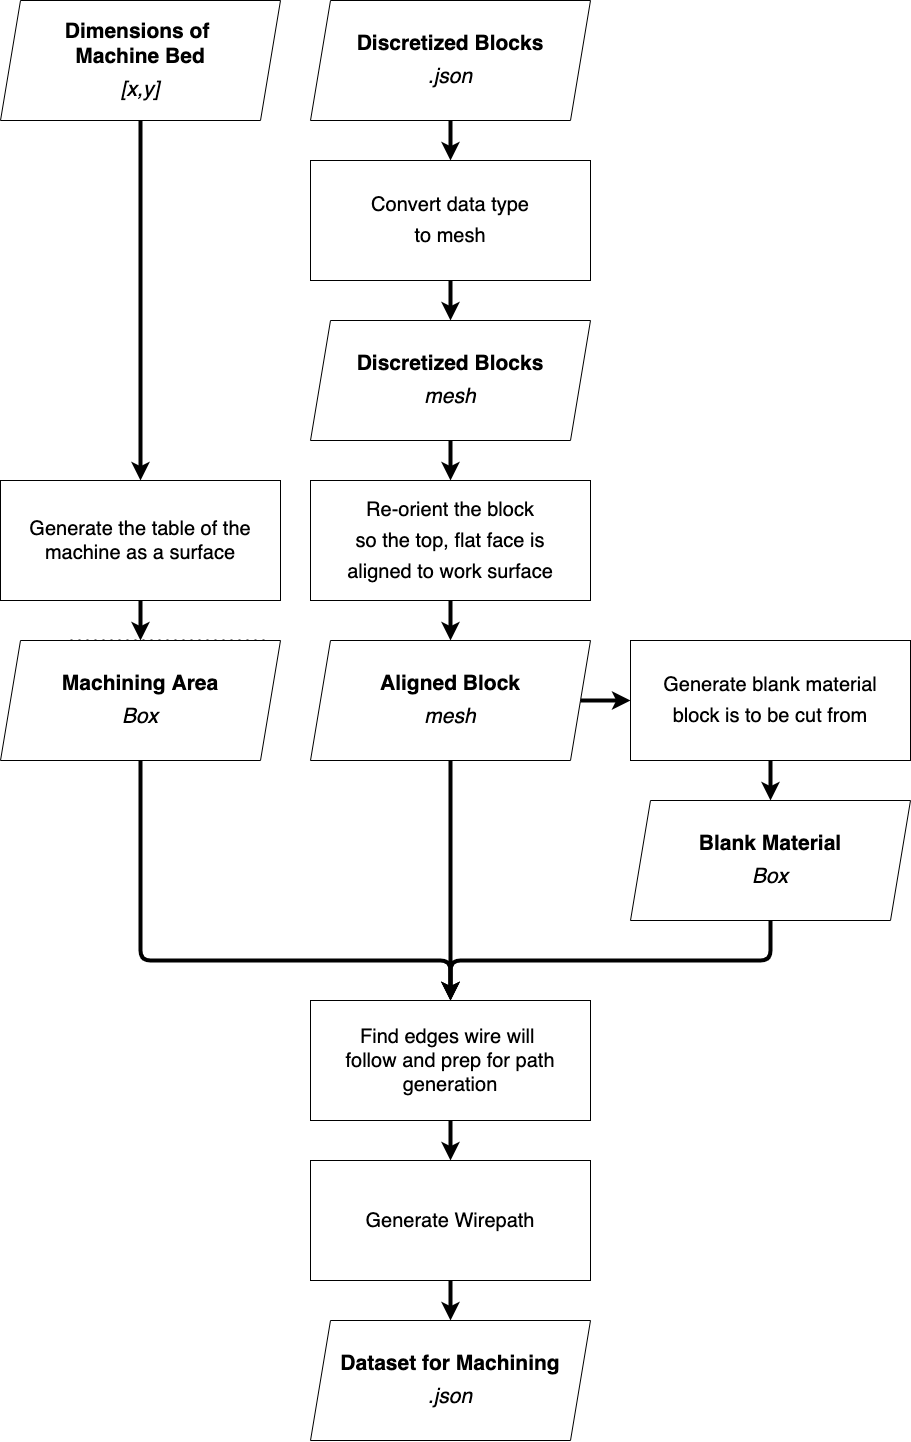

The diagram above was exported from draw.io. Its source (the exported page's mxGraphModel, read from the mxfile embedded in the PNG):
<mxGraphModel dx="1257" dy="2135" grid="1" gridSize="10" guides="1" tooltips="1" connect="1" arrows="1" fold="1" page="1" pageScale="1" pageWidth="1920" pageHeight="1200" math="0" shadow="0">
  <root>
    <mxCell id="0" />
    <mxCell id="1" parent="0" />
    <mxCell id="22" value="" style="edgeStyle=none;html=1;fontSize=20;strokeWidth=4;" parent="1" source="2" target="21" edge="1">
      <mxGeometry relative="1" as="geometry" />
    </mxCell>
    <mxCell id="2" value="&lt;span style=&quot;font-size: 20px&quot;&gt;Convert data type&lt;/span&gt;&lt;br style=&quot;font-size: 20px&quot;&gt;&lt;span style=&quot;font-size: 20px&quot;&gt;to mesh&lt;/span&gt;" style="rounded=0;whiteSpace=wrap;html=1;" parent="1" vertex="1">
      <mxGeometry x="760" y="80" width="280" height="120" as="geometry" />
    </mxCell>
    <mxCell id="16" value="" style="endArrow=none;dashed=1;html=1;dashPattern=1 3;strokeWidth=2;fontSize=20;" parent="1" edge="1">
      <mxGeometry width="50" height="50" relative="1" as="geometry">
        <mxPoint x="520" y="560" as="sourcePoint" />
        <mxPoint x="720" y="560" as="targetPoint" />
      </mxGeometry>
    </mxCell>
    <mxCell id="20" value="" style="edgeStyle=none;html=1;fontSize=20;strokeWidth=4;" parent="1" source="19" target="2" edge="1">
      <mxGeometry relative="1" as="geometry" />
    </mxCell>
    <mxCell id="19" value="&lt;b style=&quot;font-size: 21px&quot;&gt;Discretized Blocks&lt;/b&gt;&lt;br style=&quot;font-size: 21px&quot;&gt;&lt;i style=&quot;font-size: 21px&quot;&gt;.json&lt;/i&gt;" style="shape=parallelogram;perimeter=parallelogramPerimeter;whiteSpace=wrap;html=1;fixedSize=1;fontSize=12;rounded=0;" parent="1" vertex="1">
      <mxGeometry x="760" y="-80" width="280" height="120" as="geometry" />
    </mxCell>
    <mxCell id="24" value="" style="edgeStyle=none;html=1;fontSize=20;strokeWidth=4;" parent="1" source="21" target="23" edge="1">
      <mxGeometry relative="1" as="geometry" />
    </mxCell>
    <mxCell id="21" value="&lt;b style=&quot;font-size: 21px&quot;&gt;Discretized Blocks&lt;/b&gt;&lt;br style=&quot;font-size: 21px&quot;&gt;&lt;i style=&quot;font-size: 21px&quot;&gt;mesh&lt;/i&gt;" style="shape=parallelogram;perimeter=parallelogramPerimeter;whiteSpace=wrap;html=1;fixedSize=1;fontSize=12;rounded=0;" parent="1" vertex="1">
      <mxGeometry x="760" y="240" width="280" height="120" as="geometry" />
    </mxCell>
    <mxCell id="27" value="" style="edgeStyle=none;html=1;fontSize=20;strokeWidth=4;" parent="1" source="23" target="25" edge="1">
      <mxGeometry relative="1" as="geometry" />
    </mxCell>
    <mxCell id="23" value="&lt;span style=&quot;font-size: 20px&quot;&gt;Re-orient the block&lt;/span&gt;&lt;br style=&quot;font-size: 20px&quot;&gt;&lt;span style=&quot;font-size: 20px&quot;&gt;so the top, flat face is&lt;/span&gt;&lt;br style=&quot;font-size: 20px&quot;&gt;&lt;span style=&quot;font-size: 20px&quot;&gt;aligned to work surface&lt;/span&gt;" style="rounded=0;whiteSpace=wrap;html=1;" parent="1" vertex="1">
      <mxGeometry x="760" y="400" width="280" height="120" as="geometry" />
    </mxCell>
    <mxCell id="28" value="" style="edgeStyle=none;html=1;fontSize=20;strokeWidth=4;" parent="1" source="25" target="26" edge="1">
      <mxGeometry relative="1" as="geometry" />
    </mxCell>
    <mxCell id="39" style="edgeStyle=orthogonalEdgeStyle;html=1;entryX=0.5;entryY=0;entryDx=0;entryDy=0;fontSize=20;strokeWidth=4;" parent="1" source="25" edge="1">
      <mxGeometry relative="1" as="geometry">
        <mxPoint x="900" y="920" as="targetPoint" />
      </mxGeometry>
    </mxCell>
    <mxCell id="25" value="&lt;b style=&quot;font-size: 21px&quot;&gt;Aligned Block&lt;/b&gt;&lt;br style=&quot;font-size: 21px&quot;&gt;&lt;i style=&quot;font-size: 21px&quot;&gt;mesh&lt;/i&gt;" style="shape=parallelogram;perimeter=parallelogramPerimeter;whiteSpace=wrap;html=1;fixedSize=1;fontSize=12;rounded=0;" parent="1" vertex="1">
      <mxGeometry x="760" y="560" width="280" height="120" as="geometry" />
    </mxCell>
    <mxCell id="30" value="" style="edgeStyle=none;html=1;fontSize=20;strokeWidth=4;" parent="1" source="26" target="29" edge="1">
      <mxGeometry relative="1" as="geometry" />
    </mxCell>
    <mxCell id="26" value="&lt;span style=&quot;font-size: 20px&quot;&gt;Generate blank material&lt;/span&gt;&lt;br style=&quot;font-size: 20px&quot;&gt;&lt;span style=&quot;font-size: 20px&quot;&gt;block is to be cut from&lt;/span&gt;" style="rounded=0;whiteSpace=wrap;html=1;" parent="1" vertex="1">
      <mxGeometry x="1080" y="560" width="280" height="120" as="geometry" />
    </mxCell>
    <mxCell id="40" style="edgeStyle=orthogonalEdgeStyle;html=1;entryX=0.5;entryY=0;entryDx=0;entryDy=0;fontSize=20;strokeWidth=4;" parent="1" source="29" edge="1">
      <mxGeometry relative="1" as="geometry">
        <Array as="points">
          <mxPoint x="1220" y="880" />
          <mxPoint x="900" y="880" />
        </Array>
        <mxPoint x="900" y="920" as="targetPoint" />
      </mxGeometry>
    </mxCell>
    <mxCell id="29" value="&lt;b style=&quot;font-size: 21px&quot;&gt;Blank Material&lt;/b&gt;&lt;br style=&quot;font-size: 21px&quot;&gt;&lt;i style=&quot;font-size: 21px&quot;&gt;Box&lt;/i&gt;" style="shape=parallelogram;perimeter=parallelogramPerimeter;whiteSpace=wrap;html=1;fixedSize=1;fontSize=12;rounded=0;" parent="1" vertex="1">
      <mxGeometry x="1080" y="720" width="280" height="120" as="geometry" />
    </mxCell>
    <mxCell id="34" style="edgeStyle=none;html=1;fontSize=20;strokeWidth=4;" parent="1" source="31" target="32" edge="1">
      <mxGeometry relative="1" as="geometry" />
    </mxCell>
    <mxCell id="31" value="&lt;b style=&quot;font-size: 21px&quot;&gt;Dimensions of &lt;br&gt;Machine Bed&lt;/b&gt;&lt;br style=&quot;font-size: 21px&quot;&gt;&lt;span style=&quot;font-size: 21px&quot;&gt;&lt;i&gt;[x,y]&lt;/i&gt;&lt;/span&gt;" style="shape=parallelogram;perimeter=parallelogramPerimeter;whiteSpace=wrap;html=1;fixedSize=1;fontSize=12;rounded=0;" parent="1" vertex="1">
      <mxGeometry x="450" y="-80" width="280" height="120" as="geometry" />
    </mxCell>
    <mxCell id="36" value="" style="edgeStyle=none;html=1;fontSize=20;strokeWidth=4;" parent="1" source="32" target="35" edge="1">
      <mxGeometry relative="1" as="geometry" />
    </mxCell>
    <mxCell id="32" value="&lt;span style=&quot;font-size: 20px&quot;&gt;Generate the table of the machine as a surface&lt;/span&gt;" style="rounded=0;whiteSpace=wrap;html=1;" parent="1" vertex="1">
      <mxGeometry x="450" y="400" width="280" height="120" as="geometry" />
    </mxCell>
    <mxCell id="38" style="edgeStyle=orthogonalEdgeStyle;html=1;entryX=0.5;entryY=0;entryDx=0;entryDy=0;fontSize=20;strokeWidth=4;" parent="1" source="35" edge="1">
      <mxGeometry relative="1" as="geometry">
        <Array as="points">
          <mxPoint x="590" y="880" />
          <mxPoint x="900" y="880" />
        </Array>
        <mxPoint x="900" y="920" as="targetPoint" />
      </mxGeometry>
    </mxCell>
    <mxCell id="35" value="&lt;b style=&quot;font-size: 21px&quot;&gt;Machining Area&lt;/b&gt;&lt;br style=&quot;font-size: 21px&quot;&gt;&lt;i style=&quot;font-size: 21px&quot;&gt;Box&lt;/i&gt;" style="shape=parallelogram;perimeter=parallelogramPerimeter;whiteSpace=wrap;html=1;fixedSize=1;fontSize=12;rounded=0;" parent="1" vertex="1">
      <mxGeometry x="450" y="560" width="280" height="120" as="geometry" />
    </mxCell>
    <mxCell id="47" value="" style="edgeStyle=orthogonalEdgeStyle;html=1;fontSize=20;strokeWidth=4;" parent="1" source="41" target="45" edge="1">
      <mxGeometry relative="1" as="geometry" />
    </mxCell>
    <mxCell id="41" value="&lt;span style=&quot;font-size: 20px&quot;&gt;Find edges wire will &lt;br&gt;follow and prep for path generation&lt;/span&gt;" style="rounded=0;whiteSpace=wrap;html=1;" parent="1" vertex="1">
      <mxGeometry x="760" y="920" width="280" height="120" as="geometry" />
    </mxCell>
    <mxCell id="48" value="" style="edgeStyle=orthogonalEdgeStyle;html=1;fontSize=20;strokeWidth=4;" parent="1" source="45" target="46" edge="1">
      <mxGeometry relative="1" as="geometry" />
    </mxCell>
    <mxCell id="45" value="&lt;span style=&quot;font-size: 20px&quot;&gt;Generate Wirepath&lt;/span&gt;" style="rounded=0;whiteSpace=wrap;html=1;" parent="1" vertex="1">
      <mxGeometry x="760" y="1080" width="280" height="120" as="geometry" />
    </mxCell>
    <mxCell id="46" value="&lt;span style=&quot;font-size: 21px&quot;&gt;&lt;b&gt;Dataset for Machining&lt;/b&gt;&lt;/span&gt;&lt;br style=&quot;font-size: 21px&quot;&gt;&lt;i style=&quot;font-size: 21px&quot;&gt;.json&lt;/i&gt;" style="shape=parallelogram;perimeter=parallelogramPerimeter;whiteSpace=wrap;html=1;fixedSize=1;fontSize=12;rounded=0;" parent="1" vertex="1">
      <mxGeometry x="760" y="1240" width="280" height="120" as="geometry" />
    </mxCell>
  </root>
</mxGraphModel>